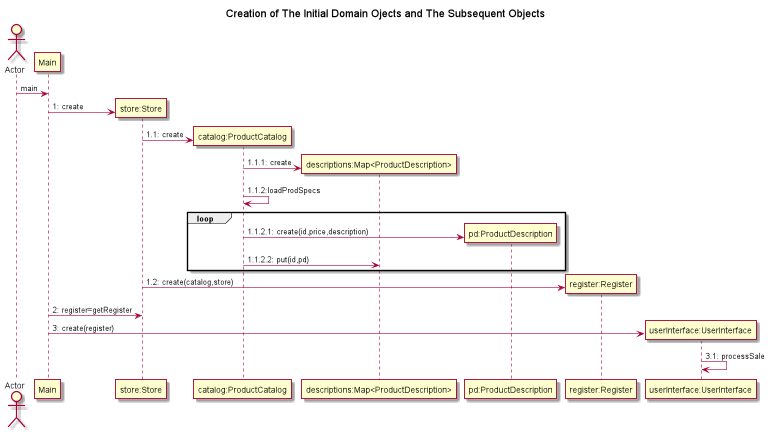

The diagram above was rendered by PlantUML. Its source (embedded in the PNG):
@startuml
title Creation of The Initial Domain Ojects and The Subsequent Objects
actor Actor

Actor->Main: main


create "store:Store"
Main->"store:Store":1: create


create "catalog:ProductCatalog"
"store:Store"->"catalog:ProductCatalog":1.1: create


create "descriptions:Map<ProductDescription>"
"catalog:ProductCatalog"->"descriptions:Map<ProductDescription>":1.1.1: create


"catalog:ProductCatalog"->"catalog:ProductCatalog":1.1.2:loadProdSpecs
loop
create "pd:ProductDescription"
"catalog:ProductCatalog"->"pd:ProductDescription":1.1.2.1: create(id,price,description)
"catalog:ProductCatalog"->"descriptions:Map<ProductDescription>":1.1.2.2: put(id,pd)
end

create "register:Register"
"store:Store"->"register:Register":1.2: create(catalog,store)

Main->"store:Store":2: register=getRegister


create "userInterface:UserInterface"
Main->"userInterface:UserInterface":3: create(register)

"userInterface:UserInterface"->"userInterface:UserInterface":3.1: processSale

@enduml